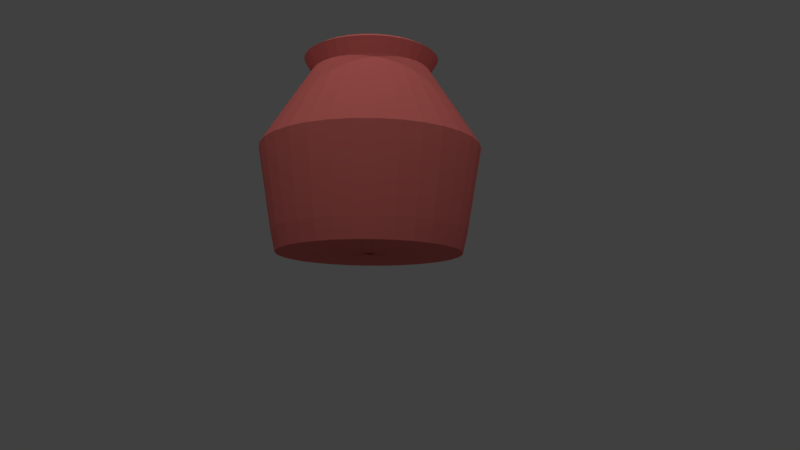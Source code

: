 # Source: waterpitcher2.blend  (saved by Blender 2.79.0; exported with 4.5.12 LTS)
import bpy
from mathutils import Matrix  # noqa: F401  (used for matrix-valued properties, if any)

bpy.ops.wm.read_factory_settings(use_empty=True)
scene = bpy.context.scene
scene.name = 'Scene'

# ---- collections
col_collection_1 = bpy.data.collections.new('Collection 1'); scene.collection.children.link(col_collection_1)

# ---- materials (node trees are filled in below, after node groups)
mat_material_001 = bpy.data.materials.new('Material.001')
mat_material_001.alpha_threshold = 0.0
mat_material_001.use_transparent_shadow = False
mat_material_001.diffuse_color = (0.7991, 0.1878, 0.1683, 1.0)
mat_material_001.roughness = 0.5

# ---- material node trees

# ---- world
world_world = bpy.data.worlds.new('World'); scene.world = world_world
world_world.color = (0.05088, 0.05088, 0.05088)
world_world.use_sun_shadow = False
world_world.sun_shadow_jitter_overblur = 0.0
world_world.cycles.sampling_method = 'MANUAL'

# ---- cameras
cam_camera = bpy.data.cameras.new('Camera')
cam_camera.clip_end = 100.0
cam_camera.lens = 35.0
cam_camera.sensor_width = 32.0
cam_camera.sensor_height = 18.0
cam_camera.ortho_scale = 7.314
cam_camera.dof.focus_distance = 0.0
cam_camera.dof.aperture_fstop = 128.0

# ---- lights
light_point_002 = bpy.data.lights.new('Point.002', 'POINT')
light_point_002.transmission_factor = 0.0
light_point_002.energy = 100.0
light_point_002.shadow_buffer_clip_start = 0.5
light_point_002.shadow_soft_size = 0.1
light_point_002.shadow_maximum_resolution = 0.006
light_point_002.use_absolute_resolution = True
light_point_001 = bpy.data.lights.new('Point.001', 'POINT')
light_point_001.transmission_factor = 0.0
light_point_001.energy = 100.0
light_point_001.shadow_buffer_clip_start = 0.5
light_point_001.shadow_soft_size = 0.1
light_point_001.shadow_maximum_resolution = 0.006
light_point_001.use_absolute_resolution = True
light_point = bpy.data.lights.new('Point', 'POINT')
light_point.transmission_factor = 0.0
light_point.energy = 100.0
light_point.shadow_buffer_clip_start = 0.5
light_point.shadow_soft_size = 0.1
light_point.shadow_maximum_resolution = 0.006
light_point.use_absolute_resolution = True
light_lamp = bpy.data.lights.new('Lamp', 'POINT')
light_lamp.transmission_factor = 0.0
light_lamp.cutoff_distance = 30.0
light_lamp.energy = 100.0
light_lamp.shadow_buffer_clip_start = 1.001
light_lamp.shadow_soft_size = 0.1
light_lamp.shadow_maximum_resolution = 0.006
light_lamp.use_absolute_resolution = True

# ---- meshes
me_circle = bpy.data.meshes.new('Circle')
me_circle.from_pydata([(0.0, 1.0, 0.0), (-0.1951, 0.9808, 0.0), (-0.3827, 0.9239, 0.0), (-0.5556, 0.8315, 0.0), (-0.7071, 0.7071, 0.0), (-0.8315, 0.5556, 0.0), (-0.9239, 0.3827, 0.0), (-0.9808, 0.1951, 0.0), (-1.0, 7.55e-08, 0.0), (-0.9808, -0.1951, 0.0), (-0.9239, -0.3827, 0.0), (-0.8315, -0.5556, 0.0), (-0.7071, -0.7071, 0.0), (-0.5556, -0.8315, 0.0), (-0.3827, -0.9239, 0.0), (-0.1951, -0.9808, 0.0), (3.258e-07, -1.0, 0.0), (0.1951, -0.9808, 0.0), (0.3827, -0.9239, 0.0), (0.5556, -0.8315, 0.0), (0.7071, -0.7071, 0.0), (0.8315, -0.5556, 0.0), (0.9239, -0.3827, 0.0), (0.9808, -0.1951, 0.0), (1.0, 9.656e-07, 0.0), (0.9808, 0.1951, 0.0), (0.9239, 0.3827, 0.0), (0.8315, 0.5556, 0.0), (0.7071, 0.7071, 0.0), (0.5556, 0.8315, 0.0), (0.3827, 0.9239, 0.0), (0.1951, 0.9808, 0.0), (-1.227e-07, -0.03356, 0.0), (0.006546, -0.03291, 0.0), (0.01284, -0.031, 0.0), (0.01864, -0.0279, 0.0), (0.02373, -0.02373, 0.0), (0.0279, -0.01864, 0.0), (0.031, -0.01284, 0.0), (0.03291, -0.006546, 0.0), (0.03356, 2.92e-07, 0.0), (0.03291, 0.006547, 0.0), (0.031, 0.01284, 0.0), (0.0279, 0.01864, 0.0), (0.02373, 0.02373, 0.0), (0.01864, 0.0279, 0.0), (0.01284, 0.031, 0.0), (0.006546, 0.03291, 0.0), (-1.337e-07, 0.03356, 0.0), (-0.006547, 0.03291, 0.0), (-0.01284, 0.031, 0.0), (-0.01864, 0.0279, 0.0), (-0.02373, 0.02373, 0.0), (-0.0279, 0.01864, 0.0), (-0.031, 0.01284, 0.0), (-0.03291, 0.006547, 0.0), (-0.03356, 2.621e-07, 0.0), (-0.03291, -0.006546, 0.0), (-0.031, -0.01284, 0.0), (-0.0279, -0.01864, 0.0), (-0.02373, -0.02373, 0.0), (-0.01864, -0.0279, 0.0), (-0.01284, -0.031, 0.0), (-0.006546, -0.03291, 0.0), (5.875e-09, 1.049, 0.2216), (-0.2047, 1.029, 0.2216), (-0.4016, 0.9696, 0.2216), (-0.5831, 0.8726, 0.2216), (-0.7421, 0.7421, 0.2216), (-0.8726, 0.5831, 0.2216), (-0.9696, 0.4016, 0.2216), (-1.029, 0.2047, 0.2216), (-1.049, 6.513e-08, 0.2216), (-1.029, -0.2047, 0.2216), (-0.9696, -0.4016, 0.2216), (-0.8726, -0.5831, 0.2216), (-0.7421, -0.7421, 0.2216), (-0.5831, -0.8726, 0.2216), (-0.4016, -0.9696, 0.2216), (-0.2047, -1.029, 0.2216), (3.478e-07, -1.049, 0.2216), (0.2047, -1.029, 0.2216), (0.4016, -0.9696, 0.2216), (0.5831, -0.8726, 0.2216), (0.7421, -0.7421, 0.2216), (0.8726, -0.5831, 0.2216), (0.9696, -0.4016, 0.2216), (1.029, -0.2047, 0.2216), (1.049, 9.993e-07, 0.2216), (1.029, 0.2047, 0.2216), (0.9696, 0.4016, 0.2216), (0.8726, 0.5831, 0.2216), (0.7421, 0.7421, 0.2216), (0.5831, 0.8726, 0.2216), (0.4016, 0.9696, 0.2216), (0.2047, 1.029, 0.2216), (2.707e-08, 1.202, 1.136), (-0.2345, 1.179, 1.136), (-0.4599, 1.11, 1.136), (-0.6677, 0.9992, 1.136), (-0.8498, 0.8498, 1.136), (-0.9992, 0.6677, 1.136), (-1.11, 0.4599, 1.136), (-1.179, 0.2345, 1.136), (-1.202, 2.809e-08, 1.136), (-1.179, -0.2345, 1.136), (-1.11, -0.4599, 1.136), (-0.9992, -0.6677, 1.136), (-0.8498, -0.8498, 1.136), (-0.6677, -0.9992, 1.136), (-0.4599, -1.11, 1.136), (-0.2345, -1.179, 1.136), (4.187e-07, -1.202, 1.136), (0.2345, -1.179, 1.136), (0.4599, -1.11, 1.136), (0.6677, -0.9992, 1.136), (0.8498, -0.8498, 1.136), (0.9992, -0.6677, 1.136), (1.11, -0.4599, 1.136), (1.179, -0.2345, 1.136), (1.202, 1.098e-06, 1.136), (1.179, 0.2345, 1.136), (1.11, 0.4599, 1.136), (0.9992, 0.6677, 1.136), (0.8498, 0.8498, 1.136), (0.6677, 0.9992, 1.136), (0.4599, 1.11, 1.136), (0.2345, 1.179, 1.136), (8.71e-09, 1.041, 1.389), (-0.203, 1.021, 1.389), (-0.3983, 0.9615, 1.389), (-0.5782, 0.8653, 1.389), (-0.7359, 0.7359, 1.389), (-0.8653, 0.5782, 1.389), (-0.9615, 0.3983, 1.389), (-1.021, 0.203, 1.389), (-1.041, 6.927e-08, 1.389), (-1.021, -0.203, 1.389), (-0.9615, -0.3983, 1.389), (-0.8653, -0.5782, 1.389), (-0.7359, -0.7359, 1.389), (-0.5782, -0.8653, 1.389), (-0.3983, -0.9615, 1.389), (-0.203, -1.021, 1.389), (3.478e-07, -1.041, 1.389), (0.203, -1.021, 1.389), (0.3983, -0.9615, 1.389), (0.5782, -0.8653, 1.389), (0.7359, -0.7359, 1.389), (0.8653, -0.5782, 1.389), (0.9615, -0.3983, 1.389), (1.021, -0.203, 1.389), (1.041, 9.956e-07, 1.389), (1.021, 0.203, 1.389), (0.9615, 0.3983, 1.389), (0.8653, 0.5782, 1.389), (0.7359, 0.7359, 1.389), (0.5782, 0.8653, 1.389), (0.3983, 0.9615, 1.389), (0.203, 1.021, 1.389), (-1.737e-08, 0.646, 2.004), (-0.126, 0.6336, 2.004), (-0.2472, 0.5969, 2.004), (-0.3589, 0.5372, 2.004), (-0.4568, 0.4568, 2.004), (-0.5372, 0.3589, 2.004), (-0.5969, 0.2472, 2.004), (-0.6336, 0.126, 2.004), (-0.646, 1.744e-07, 2.004), (-0.6336, -0.126, 2.004), (-0.5969, -0.2472, 2.004), (-0.5372, -0.3589, 2.004), (-0.4568, -0.4568, 2.004), (-0.3589, -0.5372, 2.004), (-0.2472, -0.5969, 2.004), (-0.126, -0.6336, 2.004), (1.931e-07, -0.646, 2.004), (0.126, -0.6336, 2.004), (0.2472, -0.5969, 2.004), (0.3589, -0.5372, 2.004), (0.4568, -0.4568, 2.004), (0.5372, -0.3589, 2.004), (0.5969, -0.2472, 2.004), (0.6336, -0.126, 2.004), (0.646, 7.494e-07, 2.004), (0.6336, 0.126, 2.004), (0.5969, 0.2472, 2.004), (0.5372, 0.3589, 2.004), (0.4568, 0.4568, 2.004), (0.3589, 0.5372, 2.004), (0.2472, 0.5969, 2.004), (0.126, 0.6336, 2.004), (-1.365e-08, 0.7388, 2.157), (-0.1441, 0.7247, 2.157), (-0.2827, 0.6826, 2.157), (-0.4105, 0.6143, 2.157), (-0.5224, 0.5224, 2.157), (-0.6143, 0.4105, 2.157), (-0.6826, 0.2827, 2.157), (-0.7247, 0.1441, 2.157), (-0.7388, 1.537e-07, 2.157), (-0.7247, -0.1441, 2.157), (-0.6826, -0.2827, 2.157), (-0.6143, -0.4105, 2.157), (-0.5224, -0.5224, 2.157), (-0.4105, -0.6143, 2.157), (-0.2827, -0.6826, 2.157), (-0.1441, -0.7247, 2.157), (2.271e-07, -0.7388, 2.157), (0.1441, -0.7247, 2.157), (0.2827, -0.6826, 2.157), (0.4105, -0.6143, 2.157), (0.5224, -0.5224, 2.157), (0.6143, -0.4105, 2.157), (0.6826, -0.2827, 2.157), (0.7247, -0.1441, 2.157), (0.7388, 8.113e-07, 2.157), (0.7247, 0.1441, 2.157), (0.6826, 0.2827, 2.157), (0.6143, 0.4105, 2.157), (0.5224, 0.5224, 2.157), (0.4105, 0.6143, 2.157), (0.2827, 0.6826, 2.157), (0.1441, 0.7247, 2.157)], [], [(26, 25, 57, 58), (13, 12, 44, 45), (27, 26, 58, 59), (14, 13, 45, 46), (1, 0, 32, 33), (28, 27, 59, 60), (15, 14, 46, 47), (2, 1, 33, 34), (29, 28, 60, 61), (16, 15, 47, 48), (3, 2, 34, 35), (30, 29, 61, 62), (17, 16, 48, 49), (4, 3, 35, 36), (31, 30, 62, 63), (18, 17, 49, 50), (5, 4, 36, 37), (0, 31, 63, 32), (19, 18, 50, 51), (6, 5, 37, 38), (20, 19, 51, 52), (7, 6, 38, 39), (21, 20, 52, 53), (8, 7, 39, 40), (22, 21, 53, 54), (9, 8, 40, 41), (23, 22, 54, 55), (10, 9, 41, 42), (24, 23, 55, 56), (11, 10, 42, 43), (25, 24, 56, 57), (12, 11, 43, 44), (25, 26, 90, 89), (12, 13, 77, 76), (26, 27, 91, 90), (13, 14, 78, 77), (0, 1, 65, 64), (27, 28, 92, 91), (14, 15, 79, 78), (1, 2, 66, 65), (28, 29, 93, 92), (15, 16, 80, 79), (2, 3, 67, 66), (29, 30, 94, 93), (16, 17, 81, 80), (3, 4, 68, 67), (30, 31, 95, 94), (17, 18, 82, 81), (4, 5, 69, 68), (31, 0, 64, 95), (18, 19, 83, 82), (5, 6, 70, 69), (19, 20, 84, 83), (6, 7, 71, 70), (20, 21, 85, 84), (7, 8, 72, 71), (21, 22, 86, 85), (8, 9, 73, 72), (22, 23, 87, 86), (9, 10, 74, 73), (23, 24, 88, 87), (10, 11, 75, 74), (24, 25, 89, 88), (11, 12, 76, 75), (87, 88, 120, 119), (74, 75, 107, 106), (88, 89, 121, 120), (75, 76, 108, 107), (89, 90, 122, 121), (76, 77, 109, 108), (90, 91, 123, 122), (77, 78, 110, 109), (64, 65, 97, 96), (91, 92, 124, 123), (78, 79, 111, 110), (65, 66, 98, 97), (92, 93, 125, 124), (79, 80, 112, 111), (66, 67, 99, 98), (93, 94, 126, 125), (80, 81, 113, 112), (67, 68, 100, 99), (94, 95, 127, 126), (81, 82, 114, 113), (68, 69, 101, 100), (95, 64, 96, 127), (82, 83, 115, 114), (69, 70, 102, 101), (83, 84, 116, 115), (70, 71, 103, 102), (84, 85, 117, 116), (71, 72, 104, 103), (85, 86, 118, 117), (72, 73, 105, 104), (86, 87, 119, 118), (73, 74, 106, 105), (122, 123, 155, 154), (109, 110, 142, 141), (96, 97, 129, 128), (123, 124, 156, 155), (110, 111, 143, 142), (97, 98, 130, 129), (124, 125, 157, 156), (111, 112, 144, 143), (98, 99, 131, 130), (125, 126, 158, 157), (112, 113, 145, 144), (99, 100, 132, 131), (126, 127, 159, 158), (113, 114, 146, 145), (100, 101, 133, 132), (127, 96, 128, 159), (114, 115, 147, 146), (101, 102, 134, 133), (115, 116, 148, 147), (102, 103, 135, 134), (116, 117, 149, 148), (103, 104, 136, 135), (117, 118, 150, 149), (104, 105, 137, 136), (118, 119, 151, 150), (105, 106, 138, 137), (119, 120, 152, 151), (106, 107, 139, 138), (120, 121, 153, 152), (107, 108, 140, 139), (121, 122, 154, 153), (108, 109, 141, 140), (130, 131, 163, 162), (157, 158, 190, 189), (144, 145, 177, 176), (131, 132, 164, 163), (158, 159, 191, 190), (145, 146, 178, 177), (132, 133, 165, 164), (159, 128, 160, 191), (146, 147, 179, 178), (133, 134, 166, 165), (147, 148, 180, 179), (134, 135, 167, 166), (148, 149, 181, 180), (135, 136, 168, 167), (149, 150, 182, 181), (136, 137, 169, 168), (150, 151, 183, 182), (137, 138, 170, 169), (151, 152, 184, 183), (138, 139, 171, 170), (152, 153, 185, 184), (139, 140, 172, 171), (153, 154, 186, 185), (140, 141, 173, 172), (154, 155, 187, 186), (141, 142, 174, 173), (128, 129, 161, 160), (155, 156, 188, 187), (142, 143, 175, 174), (129, 130, 162, 161), (156, 157, 189, 188), (143, 144, 176, 175), (165, 166, 198, 197), (179, 180, 212, 211), (166, 167, 199, 198), (180, 181, 213, 212), (167, 168, 200, 199), (181, 182, 214, 213), (168, 169, 201, 200), (182, 183, 215, 214), (169, 170, 202, 201), (183, 184, 216, 215), (170, 171, 203, 202), (184, 185, 217, 216), (171, 172, 204, 203), (185, 186, 218, 217), (172, 173, 205, 204), (186, 187, 219, 218), (173, 174, 206, 205), (160, 161, 193, 192), (187, 188, 220, 219), (174, 175, 207, 206), (161, 162, 194, 193), (188, 189, 221, 220), (175, 176, 208, 207), (162, 163, 195, 194), (189, 190, 222, 221), (176, 177, 209, 208), (163, 164, 196, 195), (190, 191, 223, 222), (177, 178, 210, 209), (164, 165, 197, 196), (191, 160, 192, 223), (178, 179, 211, 210)])
_uv = me_circle.uv_layers.new(name='UVMap')
_uv.uv.foreach_set('vector', [0.7371, 0.4805, 0.7231, 0.4924, 0.6656, 0.4141, 0.667, 0.4132, 0.575, 0.3417, 0.5872, 0.3279, 0.6549, 0.3976, 0.6536, 0.3987, 0.7488, 0.4662, 0.7371, 0.4805, 0.667, 0.4132, 0.6682, 0.412, 0.5653, 0.3573, 0.575, 0.3417, 0.6536, 0.3987, 0.6526, 0.4001, 0.758, 0.3608, 0.7642, 0.3781, 0.6705, 0.4041, 0.6702, 0.4025, 0.758, 0.4502, 0.7488, 0.4662, 0.6682, 0.412, 0.6692, 0.4106, 0.5584, 0.3745, 0.5653, 0.3573, 0.6526, 0.4001, 0.6518, 0.4016, 0.7488, 0.3448, 0.758, 0.3608, 0.6702, 0.4025, 0.6695, 0.4009, 0.7642, 0.4329, 0.758, 0.4502, 0.6692, 0.4106, 0.67, 0.4091, 0.5546, 0.3925, 0.5584, 0.3745, 0.6518, 0.4016, 0.6512, 0.4032, 0.7371, 0.3305, 0.7488, 0.3448, 0.6695, 0.4009, 0.6686, 0.3995, 0.7674, 0.4147, 0.7642, 0.4329, 0.67, 0.4091, 0.6704, 0.4075, 0.554, 0.4109, 0.5546, 0.3925, 0.6512, 0.4032, 0.651, 0.4048, 0.7231, 0.3185, 0.7371, 0.3305, 0.6686, 0.3995, 0.6674, 0.3982, 0.7674, 0.3963, 0.7674, 0.4147, 0.6704, 0.4075, 0.6706, 0.4058, 0.6016, 0.4946, 0.5872, 0.4831, 0.6532, 0.4118, 0.6544, 0.413, 0.7072, 0.3091, 0.7231, 0.3185, 0.6674, 0.3982, 0.6661, 0.3972, 0.7642, 0.3781, 0.7674, 0.3963, 0.6706, 0.4058, 0.6705, 0.4041, 0.6178, 0.5034, 0.6016, 0.4946, 0.6544, 0.413, 0.6558, 0.414, 0.69, 0.3026, 0.7072, 0.3091, 0.6661, 0.3972, 0.6646, 0.3964, 0.6353, 0.5094, 0.6178, 0.5034, 0.6558, 0.414, 0.6573, 0.4147, 0.6719, 0.2991, 0.69, 0.3026, 0.6646, 0.3964, 0.663, 0.3959, 0.6535, 0.5122, 0.6353, 0.5094, 0.6573, 0.4147, 0.659, 0.4152, 0.6535, 0.2988, 0.6719, 0.2991, 0.663, 0.3959, 0.6613, 0.3957, 0.6719, 0.5119, 0.6535, 0.5122, 0.659, 0.4152, 0.6607, 0.4153, 0.6353, 0.3016, 0.6535, 0.2988, 0.6613, 0.3957, 0.6596, 0.3957, 0.69, 0.5084, 0.6719, 0.5119, 0.6607, 0.4153, 0.6624, 0.4152, 0.6178, 0.3076, 0.6353, 0.3016, 0.6596, 0.3957, 0.6579, 0.3961, 0.7072, 0.5019, 0.69, 0.5084, 0.6624, 0.4152, 0.664, 0.4148, 0.6016, 0.3164, 0.6178, 0.3076, 0.6579, 0.3961, 0.6564, 0.3967, 0.7231, 0.4924, 0.7072, 0.5019, 0.664, 0.4148, 0.6656, 0.4141, 0.5872, 0.3279, 0.6016, 0.3164, 0.6564, 0.3967, 0.6549, 0.3976, 0.5635, 0.7974, 0.5455, 0.7914, 0.552, 0.7704, 0.5708, 0.7767, 0.2139, 0.8198, 0.1972, 0.8287, 0.1864, 0.8096, 0.2039, 0.8002, 0.5455, 0.7914, 0.5273, 0.7862, 0.5328, 0.765, 0.552, 0.7704, 0.1972, 0.8287, 0.1809, 0.8384, 0.1693, 0.8197, 0.1864, 0.8096, 0.4337, 0.7721, 0.4148, 0.7717, 0.4148, 0.7498, 0.4347, 0.7502, 0.5273, 0.7862, 0.5088, 0.7818, 0.5135, 0.7603, 0.5328, 0.765, 0.1809, 0.8384, 0.165, 0.8487, 0.1526, 0.8306, 0.1693, 0.8197, 0.4148, 0.7717, 0.3958, 0.7721, 0.3949, 0.7502, 0.4148, 0.7498, 0.5088, 0.7818, 0.4902, 0.7782, 0.494, 0.7565, 0.5135, 0.7603, 0.165, 0.8487, 0.1495, 0.8597, 0.1364, 0.8421, 0.1526, 0.8306, 0.3958, 0.7721, 0.3769, 0.7733, 0.3751, 0.7515, 0.3949, 0.7502, 0.4902, 0.7782, 0.4715, 0.7753, 0.4743, 0.7536, 0.494, 0.7565, 0.1495, 0.8597, 0.1346, 0.8714, 0.1207, 0.8544, 0.1364, 0.8421, 0.3769, 0.7733, 0.3581, 0.7753, 0.3553, 0.7536, 0.3751, 0.7515, 0.4715, 0.7753, 0.4526, 0.7733, 0.4545, 0.7515, 0.4743, 0.7536, 0.695, 0.8714, 0.68, 0.8597, 0.6932, 0.8421, 0.7088, 0.8544, 0.3581, 0.7753, 0.3393, 0.7782, 0.3356, 0.7565, 0.3553, 0.7536, 0.4526, 0.7733, 0.4337, 0.7721, 0.4347, 0.7502, 0.4545, 0.7515, 0.68, 0.8597, 0.6646, 0.8487, 0.677, 0.8306, 0.6932, 0.8421, 0.3393, 0.7782, 0.3207, 0.7818, 0.3161, 0.7603, 0.3356, 0.7565, 0.6646, 0.8487, 0.6487, 0.8384, 0.6603, 0.8197, 0.677, 0.8306, 0.3207, 0.7818, 0.3023, 0.7862, 0.2967, 0.765, 0.3161, 0.7603, 0.6487, 0.8384, 0.6324, 0.8287, 0.6432, 0.8096, 0.6603, 0.8197, 0.3023, 0.7862, 0.2841, 0.7914, 0.2776, 0.7704, 0.2967, 0.765, 0.6324, 0.8287, 0.6157, 0.8198, 0.6256, 0.8002, 0.6432, 0.8096, 0.2841, 0.7914, 0.2661, 0.7974, 0.2587, 0.7767, 0.2776, 0.7704, 0.6157, 0.8198, 0.5986, 0.8116, 0.6077, 0.7916, 0.6256, 0.8002, 0.2661, 0.7974, 0.2484, 0.8041, 0.2401, 0.7837, 0.2587, 0.7767, 0.5986, 0.8116, 0.5812, 0.8041, 0.5894, 0.7837, 0.6077, 0.7916, 0.2484, 0.8041, 0.231, 0.8116, 0.2219, 0.7916, 0.2401, 0.7837, 0.5812, 0.8041, 0.5635, 0.7974, 0.5708, 0.7767, 0.5894, 0.7837, 0.231, 0.8116, 0.2139, 0.8198, 0.2039, 0.8002, 0.2219, 0.7916, 0.6647, 0.25, 0.6458, 0.244, 0.6714, 0.1581, 0.6931, 0.165, 0.2927, 0.244, 0.2738, 0.25, 0.2454, 0.165, 0.2671, 0.1581, 0.6458, 0.244, 0.6266, 0.2386, 0.6495, 0.152, 0.6714, 0.1581, 0.2738, 0.25, 0.255, 0.2566, 0.2239, 0.1726, 0.2454, 0.165, 0.6266, 0.2386, 0.6073, 0.2339, 0.6273, 0.1465, 0.6495, 0.152, 0.255, 0.2566, 0.2365, 0.2638, 0.2027, 0.1808, 0.2239, 0.1726, 0.6073, 0.2339, 0.5879, 0.2297, 0.6051, 0.1418, 0.6273, 0.1465, 0.2365, 0.2638, 0.2182, 0.2716, 0.1817, 0.1897, 0.2027, 0.1808, 0.4891, 0.2186, 0.4693, 0.2182, 0.4693, 0.1286, 0.492, 0.129, 0.5879, 0.2297, 0.5683, 0.2262, 0.5826, 0.1378, 0.6051, 0.1418, 0.2182, 0.2716, 0.2001, 0.28, 0.1611, 0.1993, 0.1817, 0.1897, 0.4693, 0.2182, 0.4494, 0.2186, 0.4465, 0.129, 0.4693, 0.1286, 0.5683, 0.2262, 0.5486, 0.2234, 0.5601, 0.1345, 0.5826, 0.1378, 0.2001, 0.28, 0.1824, 0.2889, 0.1407, 0.2096, 0.1611, 0.1993, 0.4494, 0.2186, 0.4295, 0.2195, 0.4237, 0.1301, 0.4465, 0.129, 0.5486, 0.2234, 0.5288, 0.2211, 0.5375, 0.1319, 0.5601, 0.1345, 0.1824, 0.2889, 0.1649, 0.2985, 0.1207, 0.2205, 0.1407, 0.2096, 0.4295, 0.2195, 0.4097, 0.2211, 0.401, 0.1319, 0.4237, 0.1301, 0.5288, 0.2211, 0.509, 0.2195, 0.5148, 0.1301, 0.5375, 0.1319, 0.7736, 0.2985, 0.7561, 0.2889, 0.7978, 0.2096, 0.8178, 0.2205, 0.4097, 0.2211, 0.3899, 0.2234, 0.3784, 0.1345, 0.401, 0.1319, 0.509, 0.2195, 0.4891, 0.2186, 0.492, 0.129, 0.5148, 0.1301, 0.7561, 0.2889, 0.7384, 0.28, 0.7774, 0.1993, 0.7978, 0.2096, 0.3899, 0.2234, 0.3702, 0.2262, 0.3559, 0.1378, 0.3784, 0.1345, 0.7384, 0.28, 0.7203, 0.2716, 0.7568, 0.1897, 0.7774, 0.1993, 0.3702, 0.2262, 0.3506, 0.2297, 0.3334, 0.1418, 0.3559, 0.1378, 0.7203, 0.2716, 0.702, 0.2638, 0.7358, 0.1808, 0.7568, 0.1897, 0.3506, 0.2297, 0.3312, 0.2339, 0.3112, 0.1465, 0.3334, 0.1418, 0.702, 0.2638, 0.6835, 0.2566, 0.7146, 0.1726, 0.7358, 0.1808, 0.3312, 0.2339, 0.3119, 0.2386, 0.289, 0.152, 0.3112, 0.1465, 0.6835, 0.2566, 0.6647, 0.25, 0.6931, 0.165, 0.7146, 0.1726, 0.3119, 0.2386, 0.2927, 0.244, 0.2671, 0.1581, 0.289, 0.152, 0.4826, 0.4836, 0.465, 0.498, 0.4479, 0.4746, 0.4632, 0.4621, 0.1309, 0.3888, 0.1251, 0.3668, 0.1536, 0.361, 0.1585, 0.3801, 0.3599, 0.5386, 0.3372, 0.5398, 0.3372, 0.5108, 0.3569, 0.5097, 0.465, 0.498, 0.4459, 0.5105, 0.4314, 0.4854, 0.4479, 0.4746, 0.1251, 0.3668, 0.1217, 0.3443, 0.1506, 0.3415, 0.1536, 0.361, 0.3372, 0.5398, 0.3144, 0.5386, 0.3175, 0.5097, 0.3372, 0.5108, 0.4459, 0.5105, 0.4257, 0.5209, 0.4138, 0.4944, 0.4314, 0.4854, 0.1217, 0.3443, 0.1207, 0.3215, 0.1497, 0.3218, 0.1506, 0.3415, 0.3144, 0.5386, 0.2919, 0.535, 0.298, 0.5066, 0.3175, 0.5097, 0.4257, 0.5209, 0.4044, 0.5291, 0.3954, 0.5015, 0.4138, 0.4944, 0.1207, 0.3215, 0.1221, 0.2988, 0.1509, 0.3021, 0.1497, 0.3218, 0.2919, 0.535, 0.27, 0.5291, 0.279, 0.5015, 0.298, 0.5066, 0.4044, 0.5291, 0.3824, 0.535, 0.3764, 0.5066, 0.3954, 0.5015, 0.5523, 0.2988, 0.5536, 0.3215, 0.5246, 0.3218, 0.5234, 0.3021, 0.27, 0.5291, 0.2487, 0.5209, 0.2606, 0.4944, 0.279, 0.5015, 0.3824, 0.535, 0.3599, 0.5386, 0.3569, 0.5097, 0.3764, 0.5066, 0.5536, 0.3215, 0.5526, 0.3443, 0.5238, 0.3415, 0.5246, 0.3218, 0.2487, 0.5209, 0.2284, 0.5105, 0.243, 0.4854, 0.2606, 0.4944, 0.5526, 0.3443, 0.5492, 0.3668, 0.5208, 0.361, 0.5238, 0.3415, 0.2284, 0.5105, 0.2094, 0.498, 0.2265, 0.4746, 0.243, 0.4854, 0.5492, 0.3668, 0.5435, 0.3888, 0.5158, 0.3801, 0.5208, 0.361, 0.2094, 0.498, 0.1917, 0.4836, 0.2112, 0.4621, 0.2265, 0.4746, 0.5435, 0.3888, 0.5355, 0.4101, 0.5089, 0.3985, 0.5158, 0.3801, 0.1917, 0.4836, 0.1757, 0.4674, 0.1973, 0.4481, 0.2112, 0.4621, 0.5355, 0.4101, 0.5252, 0.4305, 0.5, 0.4161, 0.5089, 0.3985, 0.1757, 0.4674, 0.1614, 0.4497, 0.185, 0.4327, 0.1973, 0.4481, 0.5252, 0.4305, 0.5129, 0.4497, 0.4894, 0.4327, 0.5, 0.4161, 0.1614, 0.4497, 0.1491, 0.4305, 0.1743, 0.4161, 0.185, 0.4327, 0.5129, 0.4497, 0.4987, 0.4674, 0.477, 0.4481, 0.4894, 0.4327, 0.1491, 0.4305, 0.1389, 0.4102, 0.1655, 0.3985, 0.1743, 0.4161, 0.4987, 0.4674, 0.4826, 0.4836, 0.4632, 0.4621, 0.477, 0.4481, 0.1389, 0.4102, 0.1309, 0.3888, 0.1585, 0.3801, 0.1655, 0.3985, 0.2873, 0.7484, 0.2678, 0.7453, 0.2827, 0.6762, 0.2948, 0.6781, 0.3836, 0.733, 0.3652, 0.7401, 0.3431, 0.673, 0.3545, 0.6686, 0.1207, 0.5598, 0.1221, 0.5401, 0.1922, 0.5488, 0.1914, 0.561, 0.2678, 0.7453, 0.2488, 0.7401, 0.2709, 0.673, 0.2827, 0.6762, 0.3652, 0.7401, 0.3462, 0.7453, 0.3313, 0.6762, 0.3431, 0.673, 0.4919, 0.5401, 0.4933, 0.5598, 0.4226, 0.561, 0.4217, 0.5488, 0.2488, 0.7401, 0.2304, 0.733, 0.2594, 0.6686, 0.2709, 0.673, 0.3462, 0.7453, 0.3267, 0.7484, 0.3192, 0.6781, 0.3313, 0.6762, 0.4933, 0.5598, 0.4926, 0.5795, 0.4222, 0.5733, 0.4226, 0.561, 0.2304, 0.733, 0.2129, 0.7239, 0.2486, 0.6629, 0.2594, 0.6686, 0.4926, 0.5795, 0.4898, 0.599, 0.4205, 0.5854, 0.4222, 0.5733, 0.2129, 0.7239, 0.1964, 0.7131, 0.2383, 0.6562, 0.2486, 0.6629, 0.4898, 0.599, 0.485, 0.6181, 0.4175, 0.5973, 0.4205, 0.5854, 0.1964, 0.7131, 0.1812, 0.7005, 0.2289, 0.6484, 0.2383, 0.6562, 0.485, 0.6181, 0.4782, 0.6366, 0.4133, 0.6088, 0.4175, 0.5973, 0.1812, 0.7005, 0.1674, 0.6864, 0.2203, 0.6397, 0.2289, 0.6484, 0.4782, 0.6366, 0.4694, 0.6543, 0.4078, 0.6197, 0.4133, 0.6088, 0.1674, 0.6864, 0.1551, 0.671, 0.2127, 0.6301, 0.2203, 0.6397, 0.4694, 0.6543, 0.4589, 0.671, 0.4013, 0.6301, 0.4078, 0.6197, 0.1551, 0.671, 0.1445, 0.6543, 0.2061, 0.6197, 0.2127, 0.6301, 0.4589, 0.671, 0.4466, 0.6864, 0.3937, 0.6397, 0.4013, 0.6301, 0.1445, 0.6543, 0.1358, 0.6366, 0.2007, 0.6088, 0.2061, 0.6197, 0.4466, 0.6864, 0.4328, 0.7005, 0.3851, 0.6484, 0.3937, 0.6397, 0.1358, 0.6366, 0.129, 0.6181, 0.1965, 0.5973, 0.2007, 0.6088, 0.4328, 0.7005, 0.4176, 0.7131, 0.3756, 0.6562, 0.3851, 0.6484, 0.129, 0.6181, 0.1242, 0.599, 0.1935, 0.5854, 0.1965, 0.5973, 0.3267, 0.7484, 0.307, 0.7494, 0.307, 0.6788, 0.3192, 0.6781, 0.4176, 0.7131, 0.4011, 0.7239, 0.3654, 0.6629, 0.3756, 0.6562, 0.1242, 0.599, 0.1214, 0.5795, 0.1918, 0.5733, 0.1935, 0.5854, 0.307, 0.7494, 0.2873, 0.7484, 0.2948, 0.6781, 0.307, 0.6788, 0.4011, 0.7239, 0.3836, 0.733, 0.3545, 0.6686, 0.3654, 0.6629, 0.1214, 0.5795, 0.1207, 0.5598, 0.1914, 0.561, 0.1918, 0.5733, 0.5835, 0.5672, 0.5725, 0.5726, 0.564, 0.5575, 0.5766, 0.5513, 0.7502, 0.6602, 0.7478, 0.6482, 0.7646, 0.644, 0.7673, 0.6577, 0.5725, 0.5726, 0.5621, 0.5791, 0.5522, 0.565, 0.564, 0.5575, 0.7478, 0.6482, 0.7442, 0.6365, 0.7604, 0.6306, 0.7646, 0.644, 0.5621, 0.5791, 0.5524, 0.5867, 0.5411, 0.5736, 0.5522, 0.565, 0.7442, 0.6365, 0.7394, 0.6252, 0.755, 0.6177, 0.7604, 0.6306, 0.5524, 0.5867, 0.5436, 0.5951, 0.531, 0.5832, 0.5411, 0.5736, 0.7394, 0.6252, 0.7335, 0.6145, 0.7482, 0.6054, 0.755, 0.6177, 0.5436, 0.5951, 0.5356, 0.6044, 0.5219, 0.5939, 0.531, 0.5832, 0.7335, 0.6145, 0.7266, 0.6044, 0.7403, 0.5939, 0.7482, 0.6054, 0.5356, 0.6044, 0.5287, 0.6145, 0.514, 0.6054, 0.5219, 0.5939, 0.7266, 0.6044, 0.7186, 0.5951, 0.7312, 0.5832, 0.7403, 0.5939, 0.5287, 0.6145, 0.5228, 0.6252, 0.5072, 0.6177, 0.514, 0.6054, 0.7186, 0.5951, 0.7098, 0.5867, 0.7211, 0.5736, 0.7312, 0.5832, 0.5228, 0.6252, 0.518, 0.6365, 0.5018, 0.6306, 0.5072, 0.6177, 0.7098, 0.5867, 0.7001, 0.5791, 0.71, 0.565, 0.7211, 0.5736, 0.518, 0.6365, 0.5144, 0.6482, 0.4977, 0.644, 0.5018, 0.6306, 0.6433, 0.558, 0.6311, 0.5574, 0.6311, 0.5401, 0.6451, 0.5408, 0.7001, 0.5791, 0.6898, 0.5726, 0.6982, 0.5575, 0.71, 0.565, 0.5144, 0.6482, 0.512, 0.6602, 0.4949, 0.6577, 0.4977, 0.644, 0.6311, 0.5574, 0.6189, 0.558, 0.6171, 0.5408, 0.6311, 0.5401, 0.6898, 0.5726, 0.6788, 0.5672, 0.6856, 0.5513, 0.6982, 0.5575, 0.512, 0.6602, 0.5109, 0.6724, 0.4936, 0.6717, 0.4949, 0.6577, 0.6189, 0.558, 0.6068, 0.5599, 0.6033, 0.5429, 0.6171, 0.5408, 0.6788, 0.5672, 0.6673, 0.563, 0.6725, 0.5465, 0.6856, 0.5513, 0.5109, 0.6724, 0.5109, 0.6847, 0.4937, 0.6857, 0.4936, 0.6717, 0.6068, 0.5599, 0.5949, 0.563, 0.5897, 0.5465, 0.6033, 0.5429, 0.6673, 0.563, 0.6554, 0.5599, 0.6589, 0.5429, 0.6725, 0.5465, 0.7513, 0.6847, 0.7514, 0.6724, 0.7686, 0.6717, 0.7686, 0.6857, 0.5949, 0.563, 0.5835, 0.5672, 0.5766, 0.5513, 0.5897, 0.5465, 0.6554, 0.5599, 0.6433, 0.558, 0.6451, 0.5408, 0.6589, 0.5429, 0.7514, 0.6724, 0.7502, 0.6602, 0.7673, 0.6577, 0.7686, 0.6717])
me_circle.materials.append(mat_material_001)
me_circle.use_remesh_preserve_volume = False
me_circle.use_remesh_preserve_attributes = False
me_circle.use_mirror_vertex_groups = False
me_circle.update()

# ---- objects
ob_point_002 = bpy.data.objects.new('Point.002', light_point_002)
ob_point_001 = bpy.data.objects.new('Point.001', light_point_001)
ob_point = bpy.data.objects.new('Point', light_point)
ob_circle = bpy.data.objects.new('Circle', me_circle)
ob_lamp = bpy.data.objects.new('Lamp', light_lamp)
ob_camera = bpy.data.objects.new('Camera', cam_camera)

# ---- transforms, parenting, visibility, modifiers, constraints
ob_point_002.location = (-2.797, -0.01998, 5.799)
ob_point_002.lineart.crease_threshold = 0.0
ob_point_001.location = (-0.07993, -3.996, 5.799)
ob_point_001.lineart.crease_threshold = 0.0
ob_point.location = (-0.01998, 3.637, 5.799)
ob_point.lineart.crease_threshold = 0.0
ob_circle.location = (0.0, 0.0, 0.0)
ob_circle.rotation_euler = (-0.575, -0.2884, 0.3932)
ob_circle.scale = (1.208, 1.208, 1.208)
ob_circle.lineart.crease_threshold = 0.0
_m = ob_circle.modifiers.new('Solidify', 'SOLIDIFY')
_m.thickness = 0.083
_m.nonmanifold_thickness_mode = 'FIXED'
_m.nonmanifold_merge_threshold = 0.0003
ob_lamp.location = (4.076, 1.005, 5.904)
ob_lamp.rotation_euler = (0.6503, 0.05522, 1.866)
ob_lamp.lock_rotations_4d = False
ob_lamp.empty_display_type = 'ARROWS'
ob_lamp.color = (0.0, 0.0, 0.0, 0.0)
ob_lamp.lineart.crease_threshold = 0.0
ob_camera.location = (7.481, -6.508, 5.344)
ob_camera.rotation_euler = (1.109, 0.0, 0.8149)
ob_camera.lock_rotations_4d = False
ob_camera.empty_display_type = 'ARROWS'
ob_camera.color = (0.0, 0.0, 0.0, 0.0)
ob_camera.display_type = 'WIRE'
ob_camera.lineart.crease_threshold = 0.0

# ---- collection membership
col_collection_1.objects.link(ob_point_002)
col_collection_1.objects.link(ob_point_001)
col_collection_1.objects.link(ob_point)
col_collection_1.objects.link(ob_circle)
col_collection_1.objects.link(ob_lamp)
col_collection_1.objects.link(ob_camera)

# ---- scene / render settings (as saved in the file)
scene.camera = ob_camera
scene.frame_start = 1; scene.frame_end = 250; scene.frame_set(1)
scene.render.engine = 'BLENDER_EEVEE_NEXT'
scene.render.resolution_percentage = 50
scene.render.dither_intensity = 0.0
scene.cycles.use_denoising = False
scene.cycles.samples = 128
scene.cycles.sampling_pattern = 'TABULATED_SOBOL'
scene.cycles.use_adaptive_sampling = False
scene.cycles.use_light_tree = False
scene.cycles.blur_glossy = 0.0
scene.cycles.sample_clamp_indirect = 0.0
scene.view_settings.view_transform = 'Standard'
bpy.context.view_layer.update()
